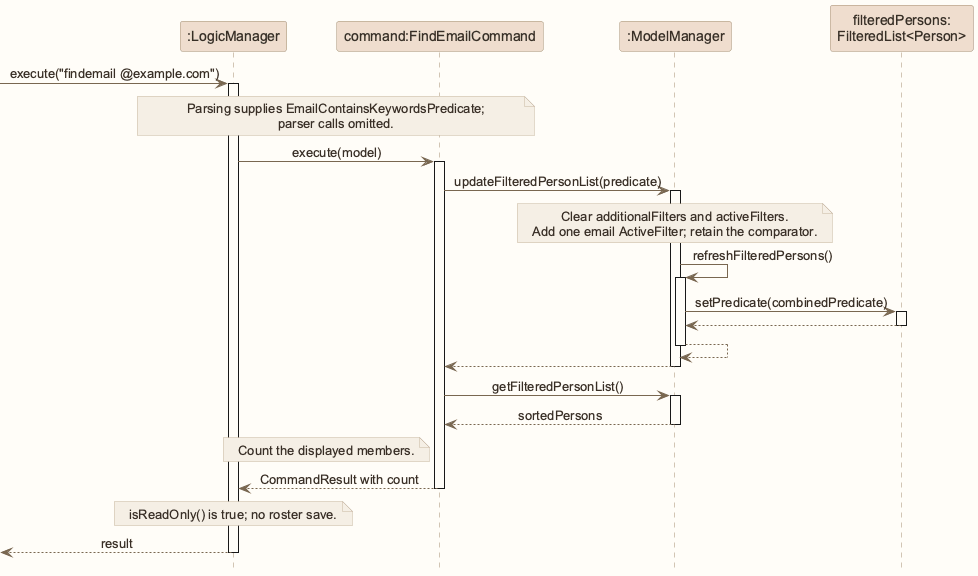

The diagram above was rendered by PlantUML. Its source (embedded in the PNG):
@startuml
!include style.puml
skinparam ArrowFontStyle plain
participant ":LogicManager" as logic LOGIC_COLOR
participant "command:FindEmailCommand" as command LOGIC_COLOR
participant ":ModelManager" as model MODEL_COLOR
participant "filteredPersons:\nFilteredList<Person>" as view MODEL_COLOR

[-> logic : execute("findemail @example.com")
activate logic
note over logic, command: Parsing supplies EmailContainsKeywordsPredicate;\nparser calls omitted.
logic -> command : execute(model)
activate command
command -> model : updateFilteredPersonList(predicate)
activate model
note over model: Clear additionalFilters and activeFilters.\nAdd one email ActiveFilter; retain the comparator.
model -> model : refreshFilteredPersons()
activate model
model -> view : setPredicate(combinedPredicate)
activate view
view --> model
deactivate view
model --> model
deactivate model
model --> command
deactivate model
command -> model : getFilteredPersonList()
activate model
model --> command : sortedPersons
note left of command: Count the displayed members.
deactivate model
command --> logic : CommandResult with count
deactivate command
note over logic: isReadOnly() is true; no roster save.
logic -->[ : result
deactivate logic
@enduml